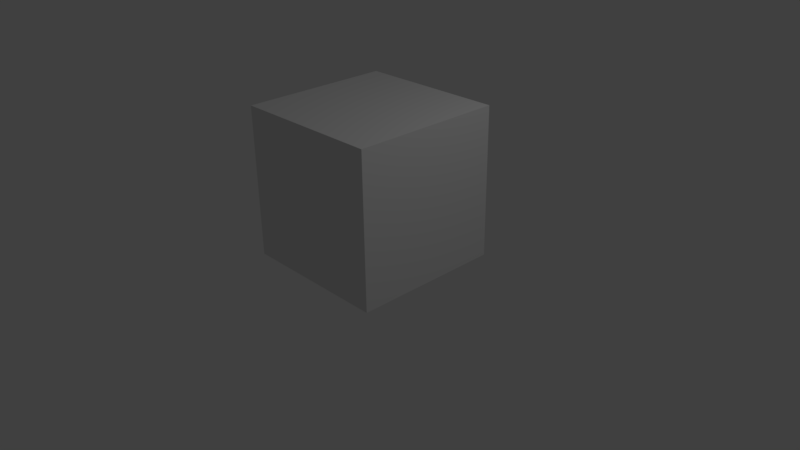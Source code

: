 # Source: VFX04_Introduction_to_Compositing.blend  (saved by Blender 2.77.0; exported with 4.5.12 LTS)
import bpy
from mathutils import Matrix  # noqa: F401  (used for matrix-valued properties, if any)

bpy.ops.wm.read_factory_settings(use_empty=True)
scene = bpy.context.scene
scene.name = 'Scene'

# ---- collections
col_collection_1 = bpy.data.collections.new('Collection 1'); scene.collection.children.link(col_collection_1)

# ---- materials (node trees are filled in below, after node groups)
mat_material = bpy.data.materials.new('Material')
mat_material.alpha_threshold = 0.0
mat_material.roughness = 0.5
mat_material.line_color = (0.0, 0.0, 0.0, 1.0)

# ---- material node trees

# ---- world
world_world = bpy.data.worlds.new('World'); scene.world = world_world
world_world.color = (0.05088, 0.05088, 0.05088)
world_world.use_sun_shadow = False
world_world.sun_shadow_jitter_overblur = 0.0
world_world.cycles.sampling_method = 'MANUAL'

# ---- cameras
cam_camera = bpy.data.cameras.new('Camera')
cam_camera.clip_end = 100.0
cam_camera.lens = 35.0
cam_camera.sensor_width = 32.0
cam_camera.sensor_height = 18.0
cam_camera.ortho_scale = 7.314
cam_camera.dof.focus_distance = 0.0

# ---- lights
light_lamp = bpy.data.lights.new('Lamp', 'POINT')
light_lamp.transmission_factor = 0.0
light_lamp.cutoff_distance = 30.0
light_lamp.energy = 100.0
light_lamp.shadow_buffer_clip_start = 1.001
light_lamp.shadow_soft_size = 0.1
light_lamp.shadow_maximum_resolution = 0.006
light_lamp.use_absolute_resolution = True

# ---- meshes
me_cube = bpy.data.meshes.new('Cube')
me_cube.from_pydata([(1.0, 1.0, -1.0), (1.0, -1.0, -1.0), (-1.0, -1.0, -1.0), (-1.0, 1.0, -1.0), (1.0, 1.0, 1.0), (1.0, -1.0, 1.0), (-1.0, -1.0, 1.0), (-1.0, 1.0, 1.0)], [], [(0, 1, 2, 3), (4, 7, 6, 5), (0, 4, 5, 1), (1, 5, 6, 2), (2, 6, 7, 3), (4, 0, 3, 7)])
me_cube.materials.append(mat_material)
me_cube.use_remesh_preserve_volume = False
me_cube.use_remesh_preserve_attributes = False
me_cube.use_mirror_vertex_groups = False
me_cube.update()

# ---- objects
ob_cube = bpy.data.objects.new('Cube', me_cube)
ob_lamp = bpy.data.objects.new('Lamp', light_lamp)
ob_camera = bpy.data.objects.new('Camera', cam_camera)

# ---- transforms, parenting, visibility, modifiers, constraints
ob_cube.location = (0.0, 0.0, 1.0)
ob_cube.lock_rotations_4d = False
ob_cube.empty_display_type = 'ARROWS'
ob_cube.lineart.crease_threshold = 0.0
ob_lamp.location = (4.076, 1.005, 5.904)
ob_lamp.rotation_euler = (0.6503, 0.05522, 1.866)
ob_lamp.lock_rotations_4d = False
ob_lamp.empty_display_type = 'ARROWS'
ob_lamp.color = (0.0, 0.0, 0.0, 0.0)
ob_lamp.lineart.crease_threshold = 0.0
ob_camera.location = (7.481, -6.508, 5.344)
ob_camera.rotation_euler = (1.109, 0.01082, 0.8149)
ob_camera.lock_rotations_4d = False
ob_camera.empty_display_type = 'ARROWS'
ob_camera.color = (0.0, 0.0, 0.0, 0.0)
ob_camera.display_type = 'WIRE'
ob_camera.lineart.crease_threshold = 0.0

# ---- collection membership
col_collection_1.objects.link(ob_cube)
col_collection_1.objects.link(ob_lamp)
col_collection_1.objects.link(ob_camera)

# ---- scene / render settings (as saved in the file)
scene.camera = ob_camera
scene.frame_start = 1; scene.frame_end = 250; scene.frame_set(1)
scene.render.engine = 'CYCLES'
scene.render.resolution_percentage = 50
scene.render.dither_intensity = 0.0
scene.cycles.use_denoising = False
scene.cycles.samples = 128
scene.cycles.sampling_pattern = 'TABULATED_SOBOL'
scene.cycles.light_sampling_threshold = 0.0
scene.cycles.use_adaptive_sampling = False
scene.cycles.use_light_tree = False
scene.cycles.blur_glossy = 0.0
scene.cycles.sample_clamp_indirect = 0.0
scene.view_settings.view_transform = 'Standard'
bpy.context.view_layer.update()
